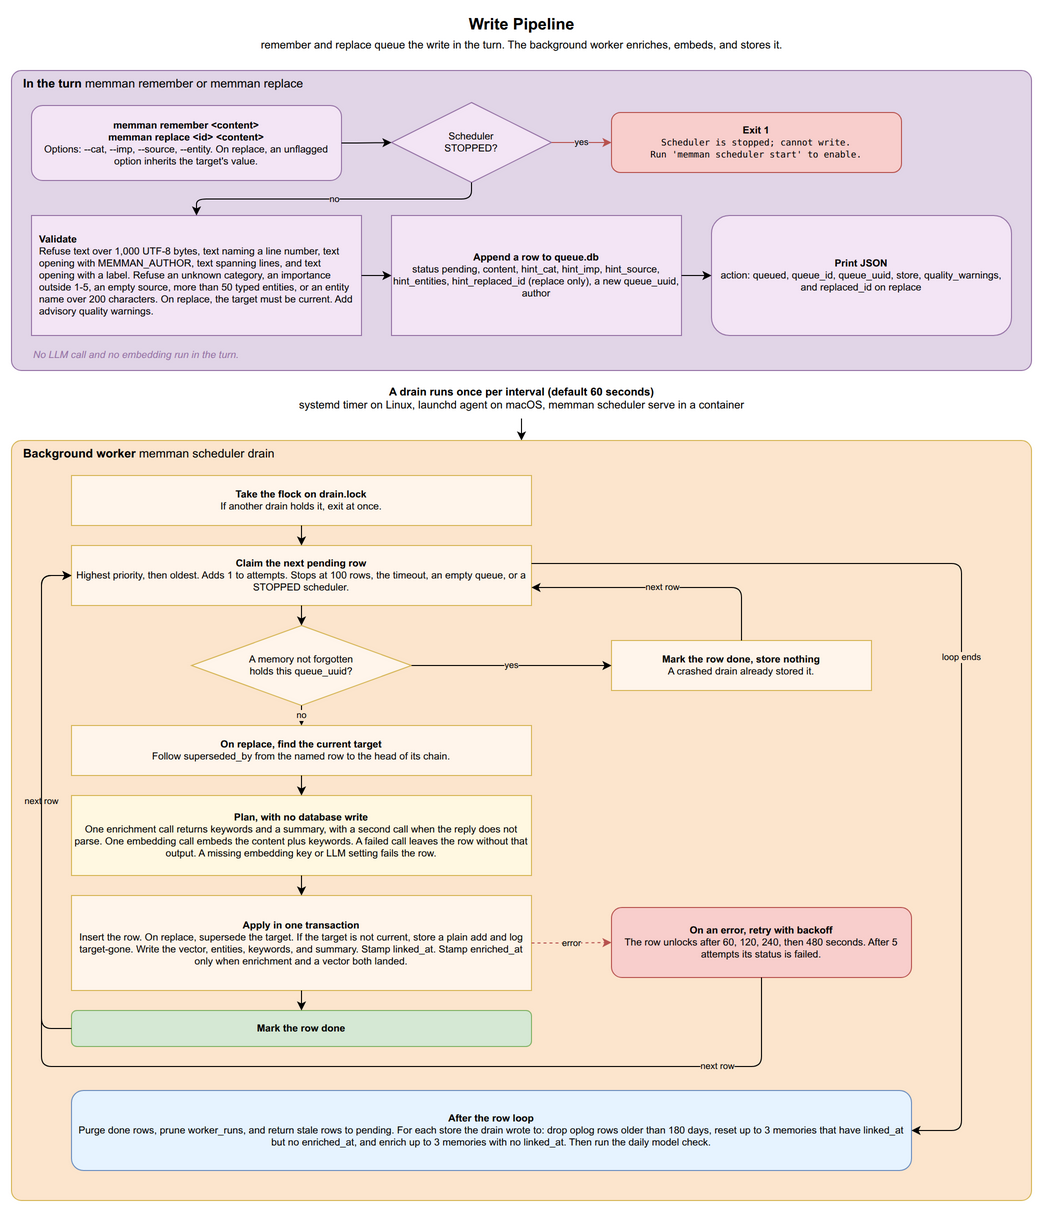

The diagram above was exported from draw.io. Its source (the exported page's mxGraphModel, read from the mxfile embedded in the PNG):
<mxGraphModel dx="1422" dy="1400" grid="1" gridSize="10" guides="1" tooltips="1" connect="1" arrows="1" fold="1" page="1" pageScale="1" pageWidth="1100" pageHeight="1250" math="0" shadow="0">
  <root>
    <mxCell id="0" />
    <mxCell id="1" parent="0" />
    <mxCell id="r_title" value="&lt;b&gt;Write Pipeline&lt;/b&gt;&lt;br&gt;&lt;font style=&quot;font-size:11px&quot;&gt;remember and replace queue the write in the turn. The background worker enriches, embeds, and stores it.&lt;/font&gt;" style="text;html=1;align=center;verticalAlign=middle;fontSize=16;strokeColor=none;fillColor=none;" vertex="1" parent="1">
      <mxGeometry x="150" y="10" width="800" height="45" as="geometry" />
    </mxCell>
    <mxCell id="t1_box" value="&lt;b&gt;In the turn&lt;/b&gt;  memman remember or memman replace" style="rounded=1;absoluteArcSize=1;arcSize=20;whiteSpace=wrap;html=1;fillColor=#e1d5e7;strokeColor=#9673a6;verticalAlign=top;fontSize=12;align=left;spacingLeft=10;" vertex="1" parent="1">
      <mxGeometry x="40" y="70" width="1020" height="300" as="geometry" />
    </mxCell>
    <mxCell id="r_start" value="&lt;b&gt;memman remember &amp;lt;content&amp;gt;&lt;br&gt;memman replace &amp;lt;id&amp;gt; &amp;lt;content&amp;gt;&lt;/b&gt;&lt;br&gt;Options: --cat, --imp, --source, --entity. On replace, an unflagged option inherits the target's value." style="rounded=1;whiteSpace=wrap;html=1;fillColor=#F3E5F5;strokeColor=#9673a6;fontSize=10;" vertex="1" parent="1">
      <mxGeometry x="60" y="105" width="310" height="75" as="geometry" />
    </mxCell>
    <mxCell id="r_check_state" value="Scheduler&lt;br&gt;STOPPED?" style="rhombus;whiteSpace=wrap;html=1;fillColor=#F3E5F5;strokeColor=#9673a6;fontSize=10;" vertex="1" parent="1">
      <mxGeometry x="420" y="102" width="160" height="80" as="geometry" />
    </mxCell>
    <mxCell id="r_reject" value="&lt;b&gt;Exit 1&lt;/b&gt;&lt;br&gt;&lt;font style=&quot;font-family:monospace;font-size:9px&quot;&gt;Scheduler is stopped; cannot write.&lt;br&gt;Run 'memman scheduler start' to enable.&lt;/font&gt;" style="rounded=1;whiteSpace=wrap;html=1;fillColor=#f8cecc;strokeColor=#b85450;fontSize=10;" vertex="1" parent="1">
      <mxGeometry x="640" y="112" width="290" height="60" as="geometry" />
    </mxCell>
    <mxCell id="r_validate" value="&lt;b&gt;Validate&lt;/b&gt;&lt;br&gt;Refuse text over 1,000 UTF-8 bytes, text naming a line number, text opening with MEMMAN_AUTHOR, text spanning lines, and text opening with a label. Refuse an unknown category, an importance outside 1-5, an empty source, more than 50 typed entities, or an entity name over 200 characters. On replace, the target must be current. Add advisory quality warnings." style="rounded=0;whiteSpace=wrap;html=1;fillColor=#F3E5F5;strokeColor=#9673a6;fontSize=10;align=left;spacingLeft=6;spacingRight=6;" vertex="1" parent="1">
      <mxGeometry x="60" y="215" width="330" height="120" as="geometry" />
    </mxCell>
    <mxCell id="r_enqueue" value="&lt;b&gt;Append a row to queue.db&lt;/b&gt;&lt;br&gt;status pending, content, hint_cat, hint_imp, hint_source, hint_entities, hint_replaced_id (replace only), a new queue_uuid, author" style="rounded=0;whiteSpace=wrap;html=1;fillColor=#F3E5F5;strokeColor=#9673a6;fontSize=10;" vertex="1" parent="1">
      <mxGeometry x="420" y="215" width="290" height="120" as="geometry" />
    </mxCell>
    <mxCell id="r_return" value="&lt;b&gt;Print JSON&lt;/b&gt;&lt;br&gt;action: queued, queue_id, queue_uuid, store, quality_warnings, and replaced_id on replace" style="rounded=1;whiteSpace=wrap;html=1;fillColor=#F3E5F5;strokeColor=#9673a6;fontSize=10;" vertex="1" parent="1">
      <mxGeometry x="740" y="215" width="300" height="120" as="geometry" />
    </mxCell>
    <mxCell id="r_t1_note" value="No LLM call and no embedding run in the turn." style="text;html=1;align=left;fontSize=10;fontStyle=2;fillColor=none;strokeColor=none;fontColor=#9673a6;" vertex="1" parent="1">
      <mxGeometry x="60" y="342" width="600" height="20" as="geometry" />
    </mxCell>
    <mxCell id="r_e1" style="edgeStyle=orthogonalEdgeStyle;rounded=1;html=1;" edge="1" parent="1" source="r_start" target="r_check_state">
      <mxGeometry relative="1" as="geometry" />
    </mxCell>
    <mxCell id="r_e2" value="yes" style="edgeStyle=orthogonalEdgeStyle;rounded=1;html=1;fontSize=9;strokeColor=#b85450;labelBackgroundColor=#e1d5e7;" edge="1" parent="1" source="r_check_state" target="r_reject">
      <mxGeometry relative="1" as="geometry" />
    </mxCell>
    <mxCell id="r_e3" value="no" style="edgeStyle=orthogonalEdgeStyle;rounded=1;html=1;fontSize=9;labelBackgroundColor=#e1d5e7;exitX=0.5;exitY=1;exitDx=0;exitDy=0;entryX=0.5;entryY=0;entryDx=0;entryDy=0;" edge="1" parent="1" source="r_check_state" target="r_validate">
      <mxGeometry relative="1" as="geometry" />
    </mxCell>
    <mxCell id="r_e4" style="edgeStyle=orthogonalEdgeStyle;rounded=1;html=1;" edge="1" parent="1" source="r_validate" target="r_enqueue">
      <mxGeometry relative="1" as="geometry" />
    </mxCell>
    <mxCell id="r_e5" style="edgeStyle=orthogonalEdgeStyle;rounded=1;html=1;" edge="1" parent="1" source="r_enqueue" target="r_return">
      <mxGeometry relative="1" as="geometry" />
    </mxCell>
    <mxCell id="r_trigger" value="&lt;b&gt;A drain runs once per interval (default 60 seconds)&lt;/b&gt;&lt;br&gt;systemd timer on Linux, launchd agent on macOS, memman scheduler serve in a container" style="text;html=1;align=center;verticalAlign=middle;fontSize=11;fillColor=none;strokeColor=none;" vertex="1" parent="1">
      <mxGeometry x="40" y="380" width="1020" height="36" as="geometry" />
    </mxCell>
    <mxCell id="r_trigger_arrow" style="endArrow=classic;html=1;" edge="1" parent="1">
      <mxGeometry relative="1" as="geometry">
        <mxPoint x="550" y="418" as="sourcePoint" />
        <mxPoint x="550" y="440" as="targetPoint" />
      </mxGeometry>
    </mxCell>
    <mxCell id="t2_box" value="&lt;b&gt;Background worker&lt;/b&gt;  memman scheduler drain" style="rounded=1;absoluteArcSize=1;arcSize=20;whiteSpace=wrap;html=1;fillColor=#fce5cd;strokeColor=#d6b656;verticalAlign=top;fontSize=12;align=left;spacingLeft=10;" vertex="1" parent="1">
      <mxGeometry x="40" y="440" width="1020" height="760" as="geometry" />
    </mxCell>
    <mxCell id="r_lock" value="&lt;b&gt;Take the flock on drain.lock&lt;/b&gt;&lt;br&gt;If another drain holds it, exit at once." style="rounded=0;whiteSpace=wrap;html=1;fillColor=#FFF5EB;strokeColor=#d6b656;fontSize=10;" vertex="1" parent="1">
      <mxGeometry x="100" y="475" width="460" height="50" as="geometry" />
    </mxCell>
    <mxCell id="r_claim" value="&lt;b&gt;Claim the next pending row&lt;/b&gt;&lt;br&gt;Highest priority, then oldest. Adds 1 to attempts. Stops at 100 rows, the timeout, an empty queue, or a STOPPED scheduler." style="rounded=0;whiteSpace=wrap;html=1;fillColor=#FFF5EB;strokeColor=#d6b656;fontSize=10;" vertex="1" parent="1">
      <mxGeometry x="100" y="545" width="460" height="60" as="geometry" />
    </mxCell>
    <mxCell id="r_idem" value="A memory not forgotten&lt;br&gt;holds this queue_uuid?" style="rhombus;whiteSpace=wrap;html=1;fillColor=#FFF5EB;strokeColor=#d6b656;fontSize=10;" vertex="1" parent="1">
      <mxGeometry x="220" y="625" width="220" height="80" as="geometry" />
    </mxCell>
    <mxCell id="r_skip" value="&lt;b&gt;Mark the row done, store nothing&lt;/b&gt;&lt;br&gt;A crashed drain already stored it." style="rounded=0;whiteSpace=wrap;html=1;fillColor=#FFF5EB;strokeColor=#d6b656;fontSize=10;" vertex="1" parent="1">
      <mxGeometry x="640" y="640" width="260" height="50" as="geometry" />
    </mxCell>
    <mxCell id="r_redirect" value="&lt;b&gt;On replace, find the current target&lt;/b&gt;&lt;br&gt;Follow superseded_by from the named row to the head of its chain." style="rounded=0;whiteSpace=wrap;html=1;fillColor=#FFF5EB;strokeColor=#d6b656;fontSize=10;" vertex="1" parent="1">
      <mxGeometry x="100" y="725" width="460" height="50" as="geometry" />
    </mxCell>
    <mxCell id="r_plan" value="&lt;b&gt;Plan, with no database write&lt;/b&gt;&lt;br&gt;One enrichment call returns keywords and a summary, with a second call when the reply does not parse. One embedding call embeds the content plus keywords. A failed call leaves the row without that output. A missing embedding key or LLM setting fails the row." style="rounded=0;whiteSpace=wrap;html=1;fillColor=#FFF8E1;strokeColor=#d6b656;fontSize=10;" vertex="1" parent="1">
      <mxGeometry x="100" y="795" width="460" height="80" as="geometry" />
    </mxCell>
    <mxCell id="r_apply" value="&lt;b&gt;Apply in one transaction&lt;/b&gt;&lt;br&gt;Insert the row. On replace, supersede the target. If the target is not current, store a plain add and log target-gone. Write the vector, entities, keywords, and summary. Stamp linked_at. Stamp enriched_at only when enrichment and a vector both landed." style="rounded=0;whiteSpace=wrap;html=1;fillColor=#FFF5EB;strokeColor=#d6b656;fontSize=10;" vertex="1" parent="1">
      <mxGeometry x="100" y="895" width="460" height="95" as="geometry" />
    </mxCell>
    <mxCell id="r_done" value="&lt;b&gt;Mark the row done&lt;/b&gt;" style="rounded=1;whiteSpace=wrap;html=1;fillColor=#d5e8d4;strokeColor=#82b366;fontSize=10;" vertex="1" parent="1">
      <mxGeometry x="100" y="1010" width="460" height="36" as="geometry" />
    </mxCell>
    <mxCell id="r_failed" value="&lt;b&gt;On an error, retry with backoff&lt;/b&gt;&lt;br&gt;The row unlocks after 60, 120, 240, then 480 seconds. After 5 attempts its status is failed." style="rounded=1;whiteSpace=wrap;html=1;fillColor=#f8cecc;strokeColor=#b85450;fontSize=10;" vertex="1" parent="1">
      <mxGeometry x="640" y="907" width="300" height="70" as="geometry" />
    </mxCell>
    <mxCell id="r_maint" value="&lt;b&gt;After the row loop&lt;/b&gt;&lt;br&gt;Purge done rows, prune worker_runs, and return stale rows to pending. For each store the drain wrote to: drop oplog rows older than 180 days, reset up to 3 memories that have linked_at but no enriched_at, and enrich up to 3 memories with no linked_at. Then run the daily model check." style="rounded=1;whiteSpace=wrap;html=1;fillColor=#E6F3FF;strokeColor=#6c8ebf;fontSize=10;" vertex="1" parent="1">
      <mxGeometry x="100" y="1090" width="840" height="80" as="geometry" />
    </mxCell>
    <mxCell id="r_e_lock_claim" style="edgeStyle=orthogonalEdgeStyle;rounded=1;html=1;" edge="1" parent="1" source="r_lock" target="r_claim">
      <mxGeometry relative="1" as="geometry" />
    </mxCell>
    <mxCell id="r_e_claim_idem" style="edgeStyle=orthogonalEdgeStyle;rounded=1;html=1;" edge="1" parent="1" source="r_claim" target="r_idem">
      <mxGeometry relative="1" as="geometry" />
    </mxCell>
    <mxCell id="r_e_idem_skip" value="yes" style="edgeStyle=orthogonalEdgeStyle;rounded=1;html=1;fontSize=9;labelBackgroundColor=#fce5cd;" edge="1" parent="1" source="r_idem" target="r_skip">
      <mxGeometry relative="1" as="geometry" />
    </mxCell>
    <mxCell id="r_e_idem_redirect" value="no" style="edgeStyle=orthogonalEdgeStyle;rounded=1;html=1;fontSize=9;labelBackgroundColor=#fce5cd;" edge="1" parent="1" source="r_idem" target="r_redirect">
      <mxGeometry relative="1" as="geometry" />
    </mxCell>
    <mxCell id="r_e_redirect_plan" style="edgeStyle=orthogonalEdgeStyle;rounded=1;html=1;" edge="1" parent="1" source="r_redirect" target="r_plan">
      <mxGeometry relative="1" as="geometry" />
    </mxCell>
    <mxCell id="r_e_plan_apply" style="edgeStyle=orthogonalEdgeStyle;rounded=1;html=1;" edge="1" parent="1" source="r_plan" target="r_apply">
      <mxGeometry relative="1" as="geometry" />
    </mxCell>
    <mxCell id="r_e_apply_done" style="edgeStyle=orthogonalEdgeStyle;rounded=1;html=1;" edge="1" parent="1" source="r_apply" target="r_done">
      <mxGeometry relative="1" as="geometry" />
    </mxCell>
    <mxCell id="r_e_fail" value="error" style="edgeStyle=orthogonalEdgeStyle;rounded=1;html=1;fontSize=9;dashed=1;strokeColor=#b85450;labelBackgroundColor=#fce5cd;exitX=1;exitY=0.5;exitDx=0;exitDy=0;entryX=0;entryY=0.5;entryDx=0;entryDy=0;" edge="1" parent="1" source="r_apply" target="r_failed">
      <mxGeometry relative="1" as="geometry" />
    </mxCell>
    <mxCell id="r_e_loop" value="next row" style="edgeStyle=orthogonalEdgeStyle;rounded=1;html=1;fontSize=9;labelBackgroundColor=#fce5cd;exitX=0;exitY=0.5;exitDx=0;exitDy=0;entryX=0;entryY=0.5;entryDx=0;entryDy=0;" edge="1" parent="1" source="r_done" target="r_claim">
      <mxGeometry relative="1" as="geometry">
        <Array as="points">
          <mxPoint x="70" y="1028" />
          <mxPoint x="70" y="575" />
        </Array>
      </mxGeometry>
    </mxCell>
    <mxCell id="r_e_done_maint" value="loop ends" style="edgeStyle=orthogonalEdgeStyle;rounded=1;html=1;fontSize=9;labelBackgroundColor=#fce5cd;exitX=1;exitY=0.3;exitDx=0;exitDy=0;entryX=1;entryY=0.5;entryDx=0;entryDy=0;" edge="1" parent="1" source="r_claim" target="r_maint">
      <mxGeometry relative="1" as="geometry">
        <Array as="points">
          <mxPoint x="990" y="563" />
          <mxPoint x="990" y="1130" />
        </Array>
      </mxGeometry>
    </mxCell>
    <mxCell id="r_e_skip_loop" value="next row" style="edgeStyle=orthogonalEdgeStyle;rounded=1;html=1;fontSize=9;labelBackgroundColor=#fce5cd;exitX=0.5;exitY=0;exitDx=0;exitDy=0;entryX=1;entryY=0.7;entryDx=0;entryDy=0;" edge="1" parent="1" source="r_skip" target="r_claim">
      <mxGeometry relative="1" as="geometry">
        <Array as="points">
          <mxPoint x="770" y="587" />
        </Array>
      </mxGeometry>
    </mxCell>
    <mxCell id="r_e_fail_loop" value="next row" style="edgeStyle=orthogonalEdgeStyle;rounded=1;html=1;fontSize=9;labelBackgroundColor=#fce5cd;exitX=0.5;exitY=1;exitDx=0;exitDy=0;entryX=0;entryY=0.5;entryDx=0;entryDy=0;" edge="1" parent="1" source="r_failed" target="r_claim">
      <mxGeometry x="-0.8" relative="1" as="geometry">
        <Array as="points">
          <mxPoint x="790" y="1066" />
          <mxPoint x="70" y="1066" />
          <mxPoint x="70" y="575" />
        </Array>
        <mxPoint as="offset" />
      </mxGeometry>
    </mxCell>
  </root>
</mxGraphModel>